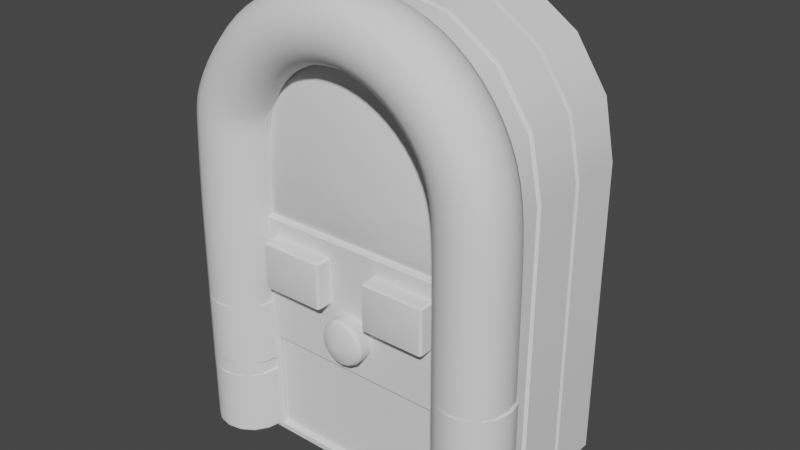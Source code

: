 # Source: jukebox.blend  (saved by Blender 2.82.7; exported with 4.5.12 LTS)
import bpy
from mathutils import Matrix  # noqa: F401  (used for matrix-valued properties, if any)

bpy.ops.wm.read_factory_settings(use_empty=True)
scene = bpy.context.scene
scene.name = 'Scene'

# ---- collections
col_collection = bpy.data.collections.new('Collection'); scene.collection.children.link(col_collection)

# ---- node groups
ng_auto_smooth = bpy.data.node_groups.new('Auto Smooth', 'GeometryNodeTree')
_s = ng_auto_smooth.interface.new_socket(name='Geometry', in_out='OUTPUT', socket_type='NodeSocketGeometry')
_s = ng_auto_smooth.interface.new_socket(name='Geometry', in_out='INPUT', socket_type='NodeSocketGeometry')
_s = ng_auto_smooth.interface.new_socket(name='Angle', in_out='INPUT', socket_type='NodeSocketFloat')
_s.subtype = 'ANGLE'
_s.min_value = 0.0
_s.max_value = 3.142
ng_auto_smooth.is_modifier = True
_N = ng_auto_smooth.nodes; _L = ng_auto_smooth.links
n0 = _N.new('NodeGroupOutput'); n0.name = 'Group Output'; n0.location = (480, -100)
n1 = _N.new('NodeGroupInput'); n1.name = 'Group Input'; n1.location = (-420, -300)
n2 = _N.new('NodeGroupInput'); n2.name = 'Group Input.001'; n2.location = (-60, -100)
n3 = _N.new('GeometryNodeSetShadeSmooth'); n3.name = 'Set Shade Smooth'; n3.location = (120, -100)
n3.domain = 'EDGE'
n4 = _N.new('GeometryNodeSetShadeSmooth'); n4.name = 'Set Shade Smooth.001'; n4.location = (300, -100)
n5 = _N.new('GeometryNodeInputMeshEdgeAngle'); n5.name = 'Edge Angle'; n5.location = (-420, -220)
n6 = _N.new('GeometryNodeInputEdgeSmooth'); n6.name = 'Is Edge Smooth'; n6.location = (-60, -160)
n7 = _N.new('GeometryNodeInputShadeSmooth'); n7.name = 'Is Face Smooth'; n7.location = (-240, -340)
n8 = _N.new('FunctionNodeBooleanMath'); n8.name = 'Boolean Math'; n8.location = (-60, -220)
n9 = _N.new('FunctionNodeCompare'); n9.name = 'Compare'; n9.location = (-240, -180)
n9.operation = 'LESS_EQUAL'
_L.new(n5.outputs[0], n9.inputs[0])
_L.new(n4.outputs[0], n0.inputs[0])
_L.new(n1.outputs[1], n9.inputs[1])
_L.new(n9.outputs[0], n8.inputs[0])
_L.new(n7.outputs[0], n8.inputs[1])
_L.new(n2.outputs[0], n3.inputs[0])
_L.new(n6.outputs[0], n3.inputs[1])
_L.new(n3.outputs[0], n4.inputs[0])
_L.new(n8.outputs[0], n3.inputs[2])
n0.is_active_output = True

# ---- world
world_world = bpy.data.worlds.new('World'); scene.world = world_world
world_world.use_nodes = True; world_world.node_tree.nodes.clear()
_N = world_world.node_tree.nodes; _L = world_world.node_tree.links
n0 = _N.new('ShaderNodeOutputWorld'); n0.name = 'World Output'; n0.location = (300, 300)
n1 = _N.new('ShaderNodeBackground'); n1.name = 'Background'; n1.location = (10, 300)
n1.inputs[0].default_value = (0.05088, 0.05088, 0.05088, 1.0)
_L.new(n1.outputs[0], n0.inputs[0])
n0.is_active_output = True
world_world.color = (0.05088, 0.05088, 0.05088)
world_world.use_sun_shadow = False
world_world.sun_shadow_jitter_overblur = 0.0

# ---- meshes
me_cylinder = bpy.data.meshes.new('Cylinder')
me_cylinder.from_pydata([(-1.0, 0.12, 2.0), (1.0, -1.0, 2.0), (1.0, 0.12, 2.0), (0.9239, 0.12, 2.383), (0.7071, 0.12, 2.707), (0.3827, 0.12, 2.924), (5.96e-08, 0.12, 3.0), (-0.3827, 0.12, 2.924), (-0.7071, 0.12, 2.707), (-0.9239, 0.12, 2.383), (-1.0, 0.12, 2.384e-07), (1.0, 0.12, -2.384e-07), (0.9239, -1.0, 2.383), (0.7071, -1.0, 2.707), (0.3827, -1.0, 2.924), (4.172e-07, -1.0, 3.0), (-0.3827, -1.0, 2.924), (-0.7071, -1.0, 2.707), (-0.9239, -1.0, 2.383), (-1.0, -1.0, 2.0), (1.0, -1.0, 1.507), (-1.0, -1.0, 1.507), (0.6769, -0.9519, 1.968), (-0.6769, -0.9519, 1.968), (0.5244, -0.9988, 2.217), (0.4013, -0.9988, 2.401), (0.2172, -0.9988, 2.524), (4.034e-07, -0.9988, 2.568), (-0.2172, -0.9988, 2.524), (-0.4013, -0.9988, 2.401), (-0.5244, -0.9988, 2.217), (0.5759, -0.9988, 1.657), (-0.5759, -0.9988, 1.657), (0.5759, -0.9988, 1.958), (0.6195, -0.9519, 2.257), (0.4742, -0.9519, 2.474), (0.2566, -0.9519, 2.62), (4.081e-07, -0.9519, 2.671), (-0.2566, -0.9519, 2.62), (-0.4742, -0.9519, 2.474), (-0.6195, -0.9519, 2.257), (-0.5759, -0.9988, 1.958), (0.6769, -0.9519, 1.556), (-0.6769, -0.9519, 1.556), (-0.6836, -1.0, 1.969), (-0.6769, -0.9933, 1.968), (0.6258, -1.0, 2.259), (0.6195, -0.9933, 2.257), (0.479, -1.0, 2.479), (0.4742, -0.9933, 2.474), (0.2592, -1.0, 2.626), (0.2566, -0.9933, 2.62), (4.172e-07, -1.0, 2.677), (4.16e-07, -0.9933, 2.671), (-0.2592, -1.0, 2.626), (-0.2566, -0.9933, 2.62), (-0.479, -1.0, 2.479), (-0.4742, -0.9933, 2.474), (-0.6258, -1.0, 2.259), (-0.6195, -0.9933, 2.257), (0.6769, -0.9933, 1.556), (0.6836, -1.0, 1.55), (-0.6836, -1.0, 1.55), (-0.6769, -0.9933, 1.556), (0.6769, -0.9933, 1.968), (0.6836, -1.0, 1.969), (1.0, -1.0, -1.192e-07), (-1.0, -1.0, 2.384e-07), (-1.0, -1.0, 0.7536), (1.0, -1.0, 0.7536), (0.6267, -0.9639, 0.04659), (-0.6267, -0.9639, 0.04659), (-0.6267, -0.9639, 0.707), (0.6267, -0.9639, 0.707), (-0.6267, -0.9894, 0.0466), (-0.6373, -1.0, 0.03603), (0.6373, -1.0, 0.03603), (0.6267, -0.9894, 0.04659), (-0.6267, -0.9894, 0.707), (-0.6373, -1.0, 0.7176), (0.6373, -1.0, 0.7176), (0.6267, -0.9894, 0.707), (-0.9592, -0.6267, 1.965), (-0.914, -0.2533, 1.934), (0.914, -0.2533, 1.934), (0.9592, -0.6267, 1.965), (0.8445, -0.2533, 2.304), (0.8862, -0.6267, 2.341), (0.6463, -0.2533, 2.618), (0.6783, -0.6267, 2.659), (0.3498, -0.2533, 2.827), (0.3671, -0.6267, 2.872), (1.788e-07, -0.2533, 2.901), (2.98e-07, -0.6267, 2.947), (-0.3498, -0.2533, 2.827), (-0.3671, -0.6267, 2.872), (-0.6463, -0.2533, 2.618), (-0.6783, -0.6267, 2.659), (-0.8445, -0.2533, 2.304), (-0.8862, -0.6267, 2.341), (-0.9592, -0.6267, 2.384e-07), (-0.914, -0.2533, 2.227e-07), (0.914, -0.2533, -2.384e-07), (0.9592, -0.6267, -2.384e-07), (-1.0, -0.607, 2.0), (1.0, -0.607, 2.0), (0.9239, -0.607, 2.383), (0.7071, -0.607, 2.707), (0.3827, -0.607, 2.924), (2.98e-07, -0.607, 3.0), (-0.3827, -0.607, 2.924), (-0.7071, -0.607, 2.707), (-0.9239, -0.607, 2.383), (-1.0, -0.607, 2.384e-07), (1.0, -0.607, -1.61e-07), (1.0, -0.6471, 2.0), (0.9239, -0.6471, 2.383), (0.7071, -0.6471, 2.707), (0.3827, -0.6471, 2.924), (2.98e-07, -0.6471, 3.0), (-0.3827, -0.6471, 2.924), (-0.7071, -0.6471, 2.707), (-0.9239, -0.6471, 2.383), (-1.0, -0.6471, 2.0), (-1.0, -0.2336, 2.0), (-1.0, -0.2336, 2.384e-07), (1.0, -0.2336, 2.0), (0.9239, -0.2336, 2.383), (0.7071, -0.2336, 2.707), (0.3827, -0.2336, 2.924), (1.788e-07, -0.2336, 3.0), (-0.3827, -0.2336, 2.924), (-0.7071, -0.2336, 2.707), (-0.9239, -0.2336, 2.383), (1.0, -0.2336, -2.008e-07), (-1.0, -0.2698, 2.0), (-1.0, -0.2698, 2.384e-07), (1.0, -0.2698, 2.0), (0.9239, -0.2698, 2.383), (0.7071, -0.2698, 2.707), (0.3827, -0.2698, 2.924), (1.788e-07, -0.2698, 3.0), (-0.3827, -0.2698, 2.924), (-0.7071, -0.2698, 2.707), (-0.9239, -0.2698, 2.383), (1.0, -0.2698, -1.969e-07), (1.0, -0.6544, -1.56e-07), (-1.0, -0.6544, 2.384e-07)], [], [(2, 0, 9, 8, 7, 6, 5, 4, 3), (53, 55, 38, 37), (126, 2, 3, 127), (127, 3, 4, 128), (128, 4, 5, 129), (129, 5, 6, 130), (130, 6, 7, 131), (131, 7, 8, 132), (132, 8, 9, 133), (133, 9, 0, 124), (125, 10, 11, 134), (125, 124, 0, 10), (146, 115, 1, 20, 69, 66), (0, 2, 11, 10), (77, 81, 73, 70), (47, 49, 35, 34), (49, 51, 36, 35), (52, 50, 14, 15), (51, 53, 37, 36), (55, 57, 39, 38), (57, 59, 40, 39), (60, 64, 22, 42), (45, 63, 43, 23), (63, 60, 42, 43), (64, 47, 34, 22), (65, 61, 20, 1), (33, 41, 32, 31), (41, 33, 24, 25, 26, 27, 28, 29, 30), (46, 65, 1, 12), (44, 58, 18, 19), (54, 52, 15, 16), (48, 46, 12, 13), (61, 62, 21, 20), (56, 54, 16, 17), (50, 48, 13, 14), (62, 44, 19, 21), (58, 56, 17, 18), (24, 33, 22, 34), (25, 24, 34, 35), (26, 25, 35, 36), (27, 26, 36, 37), (28, 27, 37, 38), (29, 28, 38, 39), (30, 29, 39, 40), (41, 30, 40, 23), (33, 31, 42, 22), (32, 41, 23, 43), (31, 32, 43, 42), (65, 46, 47, 64), (46, 48, 49, 47), (48, 50, 51, 49), (50, 52, 53, 51), (52, 54, 55, 53), (54, 56, 57, 55), (56, 58, 59, 57), (58, 44, 45, 59), (61, 65, 64, 60), (44, 62, 63, 45), (62, 61, 60, 63), (59, 45, 23, 40), (20, 21, 68, 69), (78, 74, 71, 72), (76, 75, 67, 66), (81, 78, 72, 73), (73, 72, 71, 70), (80, 76, 66, 69), (75, 79, 68, 67), (79, 80, 69, 68), (77, 74, 75, 76), (79, 75, 74, 78), (76, 80, 81, 77), (78, 81, 80, 79), (74, 77, 70, 71), (122, 99, 82, 123), (144, 98, 83, 135), (121, 97, 99, 122), (143, 96, 98, 144), (120, 95, 97, 121), (142, 94, 96, 143), (119, 93, 95, 120), (141, 92, 94, 142), (118, 91, 93, 119), (140, 90, 92, 141), (117, 89, 91, 118), (139, 88, 90, 140), (116, 87, 89, 117), (138, 86, 88, 139), (115, 85, 87, 116), (137, 84, 86, 138), (147, 100, 103, 146), (136, 101, 102, 145), (105, 85, 103, 114), (126, 84, 102, 134), (135, 83, 101, 136), (123, 82, 100, 147), (82, 104, 113, 100), (137, 105, 114, 145), (100, 113, 114, 103), (85, 105, 106, 87), (87, 106, 107, 89), (89, 107, 108, 91), (91, 108, 109, 93), (93, 109, 110, 95), (95, 110, 111, 97), (97, 111, 112, 99), (99, 112, 104, 82), (1, 115, 116, 12), (12, 116, 117, 13), (13, 117, 118, 14), (14, 118, 119, 15), (15, 119, 120, 16), (16, 120, 121, 17), (17, 121, 122, 18), (18, 122, 123, 19), (2, 126, 134, 11), (101, 83, 124, 125), (101, 125, 134, 102), (98, 133, 124, 83), (96, 132, 133, 98), (94, 131, 132, 96), (92, 130, 131, 94), (90, 129, 130, 92), (88, 128, 129, 90), (86, 127, 128, 88), (84, 126, 127, 86), (84, 137, 145, 102), (104, 135, 136, 113), (113, 136, 145, 114), (105, 137, 138, 106), (106, 138, 139, 107), (107, 139, 140, 108), (108, 140, 141, 109), (109, 141, 142, 110), (110, 142, 143, 111), (111, 143, 144, 112), (112, 144, 135, 104), (67, 147, 146, 66), (19, 123, 147, 67, 68, 21), (103, 85, 115, 146)])
me_cylinder.polygons.foreach_set('use_smooth', [True] * 139)
_uv = me_cylinder.uv_layers.new(name='UVMap')
_uv.uv.foreach_set('vector', [0.5, 1.0, 0.0, 1.0, 0.0625, 1.0, 0.125, 1.0, 0.1875, 1.0, 0.25, 1.0, 0.3125, 1.0, 0.375, 1.0, 0.4375, 1.0, 0.25, 0.5, 0.2013, 0.5, 0.2013, 0.5, 0.25, 0.5, 0.5, 0.8422, 0.5, 1.0, 0.4375, 1.0, 0.4375, 0.8422, 0.4375, 0.8422, 0.4375, 1.0, 0.375, 1.0, 0.375, 0.8422, 0.375, 0.8422, 0.375, 1.0, 0.3125, 1.0, 0.3125, 0.8422, 0.3125, 0.8422, 0.3125, 1.0, 0.25, 1.0, 0.25, 0.8422, 0.25, 0.8422, 0.25, 1.0, 0.1875, 1.0, 0.1875, 0.8422, 0.1875, 0.8422, 0.1875, 1.0, 0.125, 1.0, 0.125, 0.8422, 0.125, 0.8422, 0.125, 1.0, 0.0625, 1.0, 0.0625, 0.8422, 0.0625, 0.8422, 0.0625, 1.0, 0.0, 1.0, 0.0, 0.8422, 0.0, 0.8422, 0.0, 1.0, 0.5, 1.0, 0.5, 0.8422, 0.0, 0.8422, 0.0, 0.8422, 0.0, 1.0, 0.0, 1.0, 0.5, 0.6543, 0.5, 0.6576, 0.5, 0.5, 0.5, 0.5, 0.5, 0.5, 0.5, 0.5, 0.0, 1.0, 0.5, 1.0, 0.5, 1.0, 0.0, 1.0, 0.4742, 0.5, 0.4742, 0.5, 0.4742, 0.5, 0.4742, 0.5, 0.3894, 0.5, 0.3462, 0.5, 0.3462, 0.5, 0.3894, 0.5, 0.3462, 0.5, 0.2987, 0.5, 0.2987, 0.5, 0.3462, 0.5, 0.25, 0.5, 0.299, 0.5, 0.3125, 0.5, 0.25, 0.5, 0.2987, 0.5, 0.25, 0.5, 0.25, 0.5, 0.2987, 0.5, 0.2013, 0.5, 0.1538, 0.5, 0.1538, 0.5, 0.2013, 0.5, 0.1538, 0.5, 0.1106, 0.5, 0.1106, 0.5, 0.1538, 0.5, 0.4192, 0.5, 0.4192, 0.5, 0.4192, 0.5, 0.4192, 0.5, 0.08078, 0.5, 0.08078, 0.5, 0.08078, 0.5, 0.08078, 0.5, 0.08078, 0.5, 0.4192, 0.5, 0.4192, 0.5, 0.08078, 0.5, 0.4192, 0.5, 0.3894, 0.5, 0.3894, 0.5, 0.4192, 0.5, 0.4209, 0.5, 0.4209, 0.5, 0.5, 0.5, 0.5, 0.5, 0.394, 0.5, 0.106, 0.5, 0.106, 0.5, 0.394, 0.5, 0.106, 0.5, 0.394, 0.5, 0.3702, 0.5, 0.3345, 0.5, 0.2932, 0.5, 0.25, 0.5, 0.2068, 0.5, 0.1655, 0.5, 0.1298, 0.5, 0.3904, 0.5, 0.4209, 0.5, 0.5, 0.5, 0.4375, 0.5, 0.0791, 0.5, 0.1096, 0.5, 0.0625, 0.5, 0.0, 0.5, 0.201, 0.5, 0.25, 0.5, 0.25, 0.5, 0.1875, 0.5, 0.3468, 0.5, 0.3904, 0.5, 0.4375, 0.5, 0.375, 0.5, 0.4209, 0.5, 0.0791, 0.5, 0.0, 0.5, 0.5, 0.5, 0.1532, 0.5, 0.201, 0.5, 0.1875, 0.5, 0.125, 0.5, 0.299, 0.5, 0.3468, 0.5, 0.375, 0.5, 0.3125, 0.5, 0.0791, 0.5, 0.0791, 0.5, 0.0, 0.5, 0.0, 0.5, 0.1096, 0.5, 0.1532, 0.5, 0.125, 0.5, 0.0625, 0.5, 0.3702, 0.5, 0.394, 0.5, 0.4192, 0.5, 0.3894, 0.5, 0.3345, 0.5, 0.3702, 0.5, 0.3894, 0.5, 0.3462, 0.5, 0.2932, 0.5, 0.3345, 0.5, 0.3462, 0.5, 0.2987, 0.5, 0.25, 0.5, 0.2932, 0.5, 0.2987, 0.5, 0.25, 0.5, 0.2068, 0.5, 0.25, 0.5, 0.25, 0.5, 0.2013, 0.5, 0.1655, 0.5, 0.2068, 0.5, 0.2013, 0.5, 0.1538, 0.5, 0.1298, 0.5, 0.1655, 0.5, 0.1538, 0.5, 0.1106, 0.5, 0.106, 0.5, 0.1298, 0.5, 0.1106, 0.5, 0.08078, 0.5, 0.394, 0.5, 0.394, 0.5, 0.4192, 0.5, 0.4192, 0.5, 0.106, 0.5, 0.106, 0.5, 0.08078, 0.5, 0.08078, 0.5, 0.394, 0.5, 0.106, 0.5, 0.08078, 0.5, 0.4192, 0.5, 0.4209, 0.5, 0.3904, 0.5, 0.3894, 0.5, 0.4192, 0.5, 0.3904, 0.5, 0.3468, 0.5, 0.3462, 0.5, 0.3894, 0.5, 0.3468, 0.5, 0.299, 0.5, 0.2987, 0.5, 0.3462, 0.5, 0.299, 0.5, 0.25, 0.5, 0.25, 0.5, 0.2987, 0.5, 0.25, 0.5, 0.201, 0.5, 0.2013, 0.5, 0.25, 0.5, 0.201, 0.5, 0.1532, 0.5, 0.1538, 0.5, 0.2013, 0.5, 0.1532, 0.5, 0.1096, 0.5, 0.1106, 0.5, 0.1538, 0.5, 0.1096, 0.5, 0.0791, 0.5, 0.08078, 0.5, 0.1106, 0.5, 0.4209, 0.5, 0.4209, 0.5, 0.4192, 0.5, 0.4192, 0.5, 0.0791, 0.5, 0.0791, 0.5, 0.08078, 0.5, 0.08078, 0.5, 0.0791, 0.5, 0.4209, 0.5, 0.4192, 0.5, 0.08078, 0.5, 0.1106, 0.5, 0.08078, 0.5, 0.08078, 0.5, 0.1106, 0.5, 0.5, 0.5, 0.0, 0.5, 0.0, 0.5, 0.5, 0.5, 0.02575, 0.5, 0.02575, 0.5, 0.02575, 0.5, 0.02575, 0.5, 0.4614, 0.5, 0.03859, 0.5, 0.0, 0.5, 0.5, 0.5, 0.4742, 0.5, 0.02575, 0.5, 0.02575, 0.5, 0.4742, 0.5, 0.4742, 0.5, 0.02575, 0.5, 0.02575, 0.5, 0.4742, 0.5, 0.475, 0.5, 0.475, 0.5, 0.5, 0.5, 0.5, 0.5, 0.02502, 0.5, 0.02502, 0.5, 0.0, 0.5, 0.0, 0.5, 0.03859, 0.5, 0.4614, 0.5, 0.5, 0.5, 0.0, 0.5, 0.4742, 0.5, 0.02575, 0.5, 0.03859, 0.5, 0.4614, 0.5, 0.02502, 0.5, 0.02502, 0.5, 0.02575, 0.5, 0.02575, 0.5, 0.475, 0.5, 0.475, 0.5, 0.4742, 0.5, 0.4742, 0.5, 0.02575, 0.5, 0.4742, 0.5, 0.4614, 0.5, 0.03859, 0.5, 0.02575, 0.5, 0.4742, 0.5, 0.4742, 0.5, 0.02575, 0.5, 0.0625, 0.6576, 0.0625, 0.6667, 0.0, 0.6667, 0.0, 0.6576, 0.0625, 0.826, 0.0625, 0.8333, 0.0, 0.8333, 0.0, 0.826, 0.125, 0.6576, 0.125, 0.6667, 0.0625, 0.6667, 0.0625, 0.6576, 0.125, 0.826, 0.125, 0.8333, 0.0625, 0.8333, 0.0625, 0.826, 0.1875, 0.6576, 0.1875, 0.6667, 0.125, 0.6667, 0.125, 0.6576, 0.1875, 0.826, 0.1875, 0.8333, 0.125, 0.8333, 0.125, 0.826, 0.25, 0.6576, 0.25, 0.6667, 0.1875, 0.6667, 0.1875, 0.6576, 0.25, 0.826, 0.25, 0.8333, 0.1875, 0.8333, 0.1875, 0.826, 0.3125, 0.6576, 0.3125, 0.6667, 0.25, 0.6667, 0.25, 0.6576, 0.3125, 0.826, 0.3125, 0.8333, 0.25, 0.8333, 0.25, 0.826, 0.375, 0.6576, 0.375, 0.6667, 0.3125, 0.6667, 0.3125, 0.6576, 0.375, 0.826, 0.375, 0.8333, 0.3125, 0.8333, 0.3125, 0.826, 0.4375, 0.6576, 0.4375, 0.6667, 0.375, 0.6667, 0.375, 0.6576, 0.4375, 0.826, 0.4375, 0.8333, 0.375, 0.8333, 0.375, 0.826, 0.5, 0.6576, 0.5, 0.6667, 0.4375, 0.6667, 0.4375, 0.6576, 0.5, 0.826, 0.5, 0.8333, 0.4375, 0.8333, 0.4375, 0.826, 0.0, 0.6543, 0.0, 0.6667, 0.5, 0.6667, 0.5, 0.6543, 0.0, 0.826, 0.0, 0.8333, 0.5, 0.8333, 0.5, 0.826, 0.5, 0.6754, 0.5, 0.6667, 0.5, 0.6667, 0.5, 0.6754, 0.5, 0.8422, 0.5, 0.8333, 0.5, 0.8333, 0.5, 0.8422, 0.0, 0.826, 0.0, 0.8333, 0.0, 0.8333, 0.0, 0.826, 0.0, 0.6576, 0.0, 0.6667, 0.0, 0.6667, 0.0, 0.6543, 0.0, 0.6667, 0.0, 0.6754, 0.0, 0.6754, 0.0, 0.6667, 0.5, 0.826, 0.5, 0.6754, 0.5, 0.6754, 0.5, 0.826, 0.0, 0.6667, 0.0, 0.6754, 0.5, 0.6754, 0.5, 0.6667, 0.5, 0.6667, 0.5, 0.6754, 0.4375, 0.6754, 0.4375, 0.6667, 0.4375, 0.6667, 0.4375, 0.6754, 0.375, 0.6754, 0.375, 0.6667, 0.375, 0.6667, 0.375, 0.6754, 0.3125, 0.6754, 0.3125, 0.6667, 0.3125, 0.6667, 0.3125, 0.6754, 0.25, 0.6754, 0.25, 0.6667, 0.25, 0.6667, 0.25, 0.6754, 0.1875, 0.6754, 0.1875, 0.6667, 0.1875, 0.6667, 0.1875, 0.6754, 0.125, 0.6754, 0.125, 0.6667, 0.125, 0.6667, 0.125, 0.6754, 0.0625, 0.6754, 0.0625, 0.6667, 0.0625, 0.6667, 0.0625, 0.6754, 0.0, 0.6754, 0.0, 0.6667, 0.5, 0.5, 0.5, 0.6576, 0.4375, 0.6576, 0.4375, 0.5, 0.4375, 0.5, 0.4375, 0.6576, 0.375, 0.6576, 0.375, 0.5, 0.375, 0.5, 0.375, 0.6576, 0.3125, 0.6576, 0.3125, 0.5, 0.3125, 0.5, 0.3125, 0.6576, 0.25, 0.6576, 0.25, 0.5, 0.25, 0.5, 0.25, 0.6576, 0.1875, 0.6576, 0.1875, 0.5, 0.1875, 0.5, 0.1875, 0.6576, 0.125, 0.6576, 0.125, 0.5, 0.125, 0.5, 0.125, 0.6576, 0.0625, 0.6576, 0.0625, 0.5, 0.0625, 0.5, 0.0625, 0.6576, 0.0, 0.6576, 0.0, 0.5, 0.5, 1.0, 0.5, 0.8422, 0.5, 0.8422, 0.5, 1.0, 0.0, 0.8333, 0.0, 0.8333, 0.0, 0.8422, 0.0, 0.8422, 0.0, 0.8333, 0.0, 0.8422, 0.5, 0.8422, 0.5, 0.8333, 0.0625, 0.8333, 0.0625, 0.8422, 0.0, 0.8422, 0.0, 0.8333, 0.125, 0.8333, 0.125, 0.8422, 0.0625, 0.8422, 0.0625, 0.8333, 0.1875, 0.8333, 0.1875, 0.8422, 0.125, 0.8422, 0.125, 0.8333, 0.25, 0.8333, 0.25, 0.8422, 0.1875, 0.8422, 0.1875, 0.8333, 0.3125, 0.8333, 0.3125, 0.8422, 0.25, 0.8422, 0.25, 0.8333, 0.375, 0.8333, 0.375, 0.8422, 0.3125, 0.8422, 0.3125, 0.8333, 0.4375, 0.8333, 0.4375, 0.8422, 0.375, 0.8422, 0.375, 0.8333, 0.5, 0.8333, 0.5, 0.8422, 0.4375, 0.8422, 0.4375, 0.8333, 0.5, 0.8333, 0.5, 0.826, 0.5, 0.826, 0.5, 0.8333, 0.0, 0.6754, 0.0, 0.826, 0.0, 0.826, 0.0, 0.6754, 0.0, 0.6754, 0.0, 0.826, 0.5, 0.826, 0.5, 0.6754, 0.5, 0.6754, 0.5, 0.826, 0.4375, 0.826, 0.4375, 0.6754, 0.4375, 0.6754, 0.4375, 0.826, 0.375, 0.826, 0.375, 0.6754, 0.375, 0.6754, 0.375, 0.826, 0.3125, 0.826, 0.3125, 0.6754, 0.3125, 0.6754, 0.3125, 0.826, 0.25, 0.826, 0.25, 0.6754, 0.25, 0.6754, 0.25, 0.826, 0.1875, 0.826, 0.1875, 0.6754, 0.1875, 0.6754, 0.1875, 0.826, 0.125, 0.826, 0.125, 0.6754, 0.125, 0.6754, 0.125, 0.826, 0.0625, 0.826, 0.0625, 0.6754, 0.0625, 0.6754, 0.0625, 0.826, 0.0, 0.826, 0.0, 0.6754, 0.0, 0.5, 0.0, 0.6543, 0.5, 0.6543, 0.5, 0.5, 0.0, 0.5, 0.0, 0.6576, 0.0, 0.6543, 0.0, 0.5, 0.0, 0.5, 0.0, 0.5, 0.5, 0.6667, 0.5, 0.6667, 0.5, 0.6576, 0.5, 0.6543])
me_cylinder.use_remesh_fix_poles = True
me_cylinder.use_remesh_preserve_attributes = False
me_cylinder.use_mirror_vertex_groups = False
me_cylinder.update()
me_cylinder_001 = bpy.data.meshes.new('Cylinder.001')
me_cylinder_001.from_pydata([(-0.8913, -1.007, 1.895), (0.8913, -1.007, 1.895), (0.8607, -1.007, 2.278), (0.6624, -1.007, 2.603), (0.3596, -1.007, 2.82), (4.172e-07, -1.007, 2.896), (-0.3596, -1.007, 2.82), (-0.6624, -1.007, 2.603), (-0.8607, -1.007, 2.278), (-0.9043, -1.007, 2.384e-07), (0.9043, -1.007, -1.192e-07)], [(1, 2), (2, 3), (3, 4), (4, 5), (5, 6), (6, 7), (7, 8), (8, 0), (0, 9), (10, 1)], [])
_uv = me_cylinder_001.uv_layers.new(name='UVMap')
_uv.uv.foreach_set('vector', [])
me_cylinder_001.use_remesh_fix_poles = True
me_cylinder_001.use_remesh_preserve_attributes = False
me_cylinder_001.use_mirror_vertex_groups = False
me_cylinder_001.update()
me_cylinder_002 = bpy.data.meshes.new('Cylinder.002')
me_cylinder_002.from_pydata([(0.9, 0.208, 0.5), (0.9796, 0.1922, 0.5), (1.047, 0.1471, 0.5), (1.092, 0.0796, 0.5), (1.108, -1.587e-08, 0.5), (1.092, -0.0796, 0.5), (1.047, -0.1471, 0.5), (0.9796, -0.1922, 0.5), (0.9, -0.208, 0.5), (0.8204, -0.1922, 0.5), (0.7529, -0.1471, 0.5), (0.7078, -0.0796, 0.5), (0.692, -4.297e-09, 0.5), (0.7078, 0.0796, 0.5), (0.7529, 0.1471, 0.5), (0.8204, 0.1922, 0.5), (0.9, 0.24, 0.5479), (0.9918, 0.2217, 0.5479), (1.07, 0.1697, 0.5479), (1.122, 0.09184, 0.5479), (1.14, -2.748e-08, 0.5479), (1.122, -0.09184, 0.5479), (1.07, -0.1697, 0.5479), (0.9918, -0.2217, 0.5479), (0.9, -0.24, 0.5479), (0.8082, -0.2217, 0.5479), (0.7303, -0.1697, 0.5479), (0.6783, -0.09184, 0.5479), (0.66, -1.413e-08, 0.5479), (0.6783, 0.09184, 0.5479), (0.7303, 0.1697, 0.5479), (0.8082, 0.2217, 0.5479), (0.9918, 0.2217, 0.4555), (1.07, 0.1697, 0.4555), (1.122, 0.09184, 0.4555), (1.14, -2.748e-08, 0.4555), (1.122, -0.09184, 0.4555), (1.07, -0.1697, 0.4555), (0.9918, -0.2217, 0.4555), (0.9, -0.24, 0.4555), (0.8082, -0.2217, 0.4555), (0.7303, -0.1697, 0.4555), (0.6783, -0.09184, 0.4555), (0.66, -1.413e-08, 0.4555), (0.6783, 0.09184, 0.4555), (0.7303, 0.1697, 0.4555), (0.8082, 0.2217, 0.4555), (0.9, 0.24, 0.4555), (0.9, 0.2016, 1.0), (0.9, 0.24, 0.9623), (0.9772, 0.1863, 1.0), (0.9918, 0.2217, 0.9623), (1.043, 0.1426, 1.0), (1.07, 0.1697, 0.9623), (1.086, 0.07715, 1.0), (1.122, 0.09184, 0.9623), (1.102, -2.561e-08, 1.0), (1.14, -2.748e-08, 0.9623), (1.086, -0.07715, 1.0), (1.122, -0.09184, 0.9623), (1.043, -0.1426, 1.0), (1.07, -0.1697, 0.9623), (0.9772, -0.1863, 1.0), (0.9918, -0.2217, 0.9623), (0.9, -0.2016, 1.0), (0.9, -0.24, 0.9623), (0.8228, -0.1863, 1.0), (0.8082, -0.2217, 0.9623), (0.7574, -0.1426, 1.0), (0.7303, -0.1697, 0.9623), (0.7137, -0.07715, 1.0), (0.6783, -0.09184, 0.9623), (0.6984, -1.304e-08, 1.0), (0.66, -1.413e-08, 0.9623), (0.7137, 0.07715, 1.0), (0.6783, 0.09184, 0.9623), (0.7574, 0.1426, 1.0), (0.7303, 0.1697, 0.9623), (0.8228, 0.1863, 1.0), (0.8082, 0.2217, 0.9623), (0.9, 0.2096, 0.0), (0.9, 0.24, 0.02977), (0.9802, 0.1937, 0.0), (0.9918, 0.2217, 0.02977), (1.048, 0.1482, 0.0), (1.07, 0.1697, 0.02977), (1.094, 0.08023, 0.0), (1.122, 0.09184, 0.02977), (1.11, -2.701e-08, 0.0), (1.14, -2.748e-08, 0.02977), (1.094, -0.08023, 0.0), (1.122, -0.09184, 0.02977), (1.048, -0.1482, 0.0), (1.07, -0.1697, 0.02977), (0.9802, -0.1937, 0.0), (0.9918, -0.2217, 0.02977), (0.9, -0.2096, 0.0), (0.9, -0.24, 0.02977), (0.8198, -0.1937, 0.0), (0.8082, -0.2217, 0.02977), (0.7518, -0.1482, 0.0), (0.7303, -0.1697, 0.02977), (0.7063, -0.08023, 0.0), (0.6783, -0.09184, 0.02977), (0.6904, -1.164e-08, 0.0), (0.66, -1.413e-08, 0.02977), (0.7063, 0.08023, 0.0), (0.6783, 0.09184, 0.02977), (0.7518, 0.1482, 0.0), (0.7303, 0.1697, 0.02977), (0.8198, 0.1937, 0.0), (0.8082, 0.2217, 0.02977)], [], [(31, 79, 49, 16), (18, 53, 55, 19), (19, 55, 57, 20), (20, 57, 59, 21), (21, 59, 61, 22), (22, 61, 63, 23), (23, 63, 65, 24), (24, 65, 67, 25), (25, 67, 69, 26), (26, 69, 71, 27), (27, 71, 73, 28), (28, 73, 75, 29), (29, 75, 77, 30), (30, 77, 79, 31), (16, 49, 51, 17), (17, 51, 53, 18), (111, 46, 47, 81), (46, 15, 0, 47), (45, 14, 15, 46), (44, 13, 14, 45), (43, 12, 13, 44), (42, 11, 12, 43), (41, 10, 11, 42), (40, 9, 10, 41), (39, 8, 9, 40), (38, 7, 8, 39), (37, 6, 7, 38), (36, 5, 6, 37), (35, 4, 5, 36), (34, 3, 4, 35), (33, 2, 3, 34), (32, 1, 2, 33), (47, 0, 1, 32), (15, 31, 16, 0), (14, 30, 31, 15), (13, 29, 30, 14), (12, 28, 29, 13), (11, 27, 28, 12), (10, 26, 27, 11), (9, 25, 26, 10), (8, 24, 25, 9), (7, 23, 24, 8), (6, 22, 23, 7), (5, 21, 22, 6), (4, 20, 21, 5), (3, 19, 20, 4), (2, 18, 19, 3), (1, 17, 18, 2), (0, 16, 17, 1), (80, 82, 84, 86, 88, 90, 92, 94, 96, 98, 100, 102, 104, 106, 108, 110), (85, 33, 34, 87), (87, 34, 35, 89), (89, 35, 36, 91), (91, 36, 37, 93), (93, 37, 38, 95), (95, 38, 39, 97), (97, 39, 40, 99), (99, 40, 41, 101), (101, 41, 42, 103), (103, 42, 43, 105), (105, 43, 44, 107), (107, 44, 45, 109), (109, 45, 46, 111), (83, 32, 33, 85), (51, 49, 48, 50), (53, 51, 50, 52), (55, 53, 52, 54), (57, 55, 54, 56), (59, 57, 56, 58), (61, 59, 58, 60), (63, 61, 60, 62), (65, 63, 62, 64), (67, 65, 64, 66), (69, 67, 66, 68), (71, 69, 68, 70), (73, 71, 70, 72), (75, 73, 72, 74), (77, 75, 74, 76), (79, 77, 76, 78), (49, 79, 78, 48), (50, 48, 78, 76, 74, 72, 70, 68, 66, 64, 62, 60, 58, 56, 54, 52), (81, 83, 82, 80), (83, 85, 84, 82), (85, 87, 86, 84), (87, 89, 88, 86), (89, 91, 90, 88), (91, 93, 92, 90), (93, 95, 94, 92), (95, 97, 96, 94), (97, 99, 98, 96), (99, 101, 100, 98), (101, 103, 102, 100), (103, 105, 104, 102), (105, 107, 106, 104), (107, 109, 108, 106), (109, 111, 110, 108), (111, 81, 80, 110), (81, 47, 32, 83)])
me_cylinder_002.polygons.foreach_set('use_smooth', [True] * 98)
_uv = me_cylinder_002.uv_layers.new(name='UVMap')
_uv.uv.foreach_set('vector', [0.0625, 0.774, 0.0625, 0.9812, 0.0, 0.9812, 0.0, 0.774, 0.875, 0.774, 0.875, 0.9812, 0.8125, 0.9812, 0.8125, 0.774, 0.8125, 0.774, 0.8125, 0.9812, 0.75, 0.9812, 0.75, 0.774, 0.75, 0.774, 0.75, 0.9812, 0.6875, 0.9812, 0.6875, 0.774, 0.6875, 0.774, 0.6875, 0.9812, 0.625, 0.9812, 0.625, 0.774, 0.625, 0.774, 0.625, 0.9812, 0.5625, 0.9812, 0.5625, 0.774, 0.5625, 0.774, 0.5625, 0.9812, 0.5, 0.9812, 0.5, 0.774, 0.5, 0.774, 0.5, 0.9812, 0.4375, 0.9812, 0.4375, 0.774, 0.4375, 0.774, 0.4375, 0.9812, 0.375, 0.9812, 0.375, 0.774, 0.375, 0.774, 0.375, 0.9812, 0.3125, 0.9812, 0.3125, 0.774, 0.3125, 0.774, 0.3125, 0.9812, 0.25, 0.9812, 0.25, 0.774, 0.25, 0.774, 0.25, 0.9812, 0.1875, 0.9812, 0.1875, 0.774, 0.1875, 0.774, 0.1875, 0.9812, 0.125, 0.9812, 0.125, 0.774, 0.125, 0.774, 0.125, 0.9812, 0.0625, 0.9812, 0.0625, 0.774, 1.0, 0.774, 1.0, 0.9812, 0.9375, 0.9812, 0.9375, 0.774, 0.9375, 0.774, 0.9375, 0.9812, 0.875, 0.9812, 0.875, 0.774, 0.0625, 0.5149, 0.0625, 0.7277, 0.0, 0.7277, 0.0, 0.5149, 0.0625, 0.7277, 0.0625, 0.75, 0.0, 0.75, 0.0, 0.7277, 0.125, 0.7277, 0.125, 0.75, 0.0625, 0.75, 0.0625, 0.7277, 0.1875, 0.7277, 0.1875, 0.75, 0.125, 0.75, 0.125, 0.7277, 0.25, 0.7277, 0.25, 0.75, 0.1875, 0.75, 0.1875, 0.7277, 0.3125, 0.7277, 0.3125, 0.75, 0.25, 0.75, 0.25, 0.7277, 0.375, 0.7277, 0.375, 0.75, 0.3125, 0.75, 0.3125, 0.7277, 0.4375, 0.7277, 0.4375, 0.75, 0.375, 0.75, 0.375, 0.7277, 0.5, 0.7277, 0.5, 0.75, 0.4375, 0.75, 0.4375, 0.7277, 0.5625, 0.7277, 0.5625, 0.75, 0.5, 0.75, 0.5, 0.7277, 0.625, 0.7277, 0.625, 0.75, 0.5625, 0.75, 0.5625, 0.7277, 0.6875, 0.7277, 0.6875, 0.75, 0.625, 0.75, 0.625, 0.7277, 0.75, 0.7277, 0.75, 0.75, 0.6875, 0.75, 0.6875, 0.7277, 0.8125, 0.7277, 0.8125, 0.75, 0.75, 0.75, 0.75, 0.7277, 0.875, 0.7277, 0.875, 0.75, 0.8125, 0.75, 0.8125, 0.7277, 0.9375, 0.7277, 0.9375, 0.75, 0.875, 0.75, 0.875, 0.7277, 1.0, 0.7277, 1.0, 0.75, 0.9375, 0.75, 0.9375, 0.7277, 0.0625, 0.75, 0.0625, 0.774, 0.0, 0.774, 0.0, 0.75, 0.125, 0.75, 0.125, 0.774, 0.0625, 0.774, 0.0625, 0.75, 0.1875, 0.75, 0.1875, 0.774, 0.125, 0.774, 0.125, 0.75, 0.25, 0.75, 0.25, 0.774, 0.1875, 0.774, 0.1875, 0.75, 0.3125, 0.75, 0.3125, 0.774, 0.25, 0.774, 0.25, 0.75, 0.375, 0.75, 0.375, 0.774, 0.3125, 0.774, 0.3125, 0.75, 0.4375, 0.75, 0.4375, 0.774, 0.375, 0.774, 0.375, 0.75, 0.5, 0.75, 0.5, 0.774, 0.4375, 0.774, 0.4375, 0.75, 0.5625, 0.75, 0.5625, 0.774, 0.5, 0.774, 0.5, 0.75, 0.625, 0.75, 0.625, 0.774, 0.5625, 0.774, 0.5625, 0.75, 0.6875, 0.75, 0.6875, 0.774, 0.625, 0.774, 0.625, 0.75, 0.75, 0.75, 0.75, 0.774, 0.6875, 0.774, 0.6875, 0.75, 0.8125, 0.75, 0.8125, 0.774, 0.75, 0.774, 0.75, 0.75, 0.875, 0.75, 0.875, 0.774, 0.8125, 0.774, 0.8125, 0.75, 0.9375, 0.75, 0.9375, 0.774, 0.875, 0.774, 0.875, 0.75, 1.0, 0.75, 1.0, 0.774, 0.9375, 0.774, 0.9375, 0.75, 0.75, 0.4596, 0.8302, 0.4437, 0.8982, 0.3982, 0.9437, 0.3302, 0.9596, 0.25, 0.9437, 0.1698, 0.8982, 0.1018, 0.8302, 0.05631, 0.75, 0.04035, 0.6698, 0.05631, 0.6018, 0.1018, 0.5563, 0.1698, 0.5404, 0.25, 0.5563, 0.3302, 0.6018, 0.3982, 0.6698, 0.4437, 0.875, 0.5149, 0.875, 0.7277, 0.8125, 0.7277, 0.8125, 0.5149, 0.8125, 0.5149, 0.8125, 0.7277, 0.75, 0.7277, 0.75, 0.5149, 0.75, 0.5149, 0.75, 0.7277, 0.6875, 0.7277, 0.6875, 0.5149, 0.6875, 0.5149, 0.6875, 0.7277, 0.625, 0.7277, 0.625, 0.5149, 0.625, 0.5149, 0.625, 0.7277, 0.5625, 0.7277, 0.5625, 0.5149, 0.5625, 0.5149, 0.5625, 0.7277, 0.5, 0.7277, 0.5, 0.5149, 0.5, 0.5149, 0.5, 0.7277, 0.4375, 0.7277, 0.4375, 0.5149, 0.4375, 0.5149, 0.4375, 0.7277, 0.375, 0.7277, 0.375, 0.5149, 0.375, 0.5149, 0.375, 0.7277, 0.3125, 0.7277, 0.3125, 0.5149, 0.3125, 0.5149, 0.3125, 0.7277, 0.25, 0.7277, 0.25, 0.5149, 0.25, 0.5149, 0.25, 0.7277, 0.1875, 0.7277, 0.1875, 0.5149, 0.1875, 0.5149, 0.1875, 0.7277, 0.125, 0.7277, 0.125, 0.5149, 0.125, 0.5149, 0.125, 0.7277, 0.0625, 0.7277, 0.0625, 0.5149, 0.9375, 0.5149, 0.9375, 0.7277, 0.875, 0.7277, 0.875, 0.5149, 0.9375, 0.9812, 1.0, 0.9812, 0.995, 1.0, 0.9425, 1.0, 0.875, 0.9812, 0.9375, 0.9812, 0.9325, 1.0, 0.88, 1.0, 0.8125, 0.9812, 0.875, 0.9812, 0.87, 1.0, 0.8175, 1.0, 0.75, 0.9812, 0.8125, 0.9812, 0.8075, 1.0, 0.755, 1.0, 0.6875, 0.9812, 0.75, 0.9812, 0.745, 1.0, 0.6925, 1.0, 0.625, 0.9812, 0.6875, 0.9812, 0.6825, 1.0, 0.63, 1.0, 0.5625, 0.9812, 0.625, 0.9812, 0.62, 1.0, 0.5675, 1.0, 0.5, 0.9812, 0.5625, 0.9812, 0.5575, 1.0, 0.505, 1.0, 0.4375, 0.9812, 0.5, 0.9812, 0.495, 1.0, 0.4425, 1.0, 0.375, 0.9812, 0.4375, 0.9812, 0.4325, 1.0, 0.38, 1.0, 0.3125, 0.9812, 0.375, 0.9812, 0.37, 1.0, 0.3175, 1.0, 0.25, 0.9812, 0.3125, 0.9812, 0.3075, 1.0, 0.255, 1.0, 0.1875, 0.9812, 0.25, 0.9812, 0.245, 1.0, 0.1925, 1.0, 0.125, 0.9812, 0.1875, 0.9812, 0.1825, 1.0, 0.13, 1.0, 0.0625, 0.9812, 0.125, 0.9812, 0.12, 1.0, 0.0675, 1.0, 0.0, 0.9812, 0.0625, 0.9812, 0.0575, 1.0, 0.004999, 1.0, 0.3272, 0.4363, 0.25, 0.4516, 0.1728, 0.4363, 0.1074, 0.3926, 0.06374, 0.3272, 0.0484, 0.25, 0.06374, 0.1728, 0.1074, 0.1074, 0.1728, 0.06374, 0.25, 0.0484, 0.3272, 0.06374, 0.3926, 0.1074, 0.4363, 0.1728, 0.4516, 0.25, 0.4363, 0.3272, 0.3926, 0.3926, 1.0, 0.5149, 0.9375, 0.5149, 0.9415, 0.5, 0.996, 0.5, 0.9375, 0.5149, 0.875, 0.5149, 0.879, 0.5, 0.9335, 0.5, 0.875, 0.5149, 0.8125, 0.5149, 0.8165, 0.5, 0.871, 0.5, 0.8125, 0.5149, 0.75, 0.5149, 0.754, 0.5, 0.8085, 0.5, 0.75, 0.5149, 0.6875, 0.5149, 0.6915, 0.5, 0.746, 0.5, 0.6875, 0.5149, 0.625, 0.5149, 0.629, 0.5, 0.6835, 0.5, 0.625, 0.5149, 0.5625, 0.5149, 0.5665, 0.5, 0.621, 0.5, 0.5625, 0.5149, 0.5, 0.5149, 0.504, 0.5, 0.5585, 0.5, 0.5, 0.5149, 0.4375, 0.5149, 0.4415, 0.5, 0.496, 0.5, 0.4375, 0.5149, 0.375, 0.5149, 0.379, 0.5, 0.4335, 0.5, 0.375, 0.5149, 0.3125, 0.5149, 0.3165, 0.5, 0.371, 0.5, 0.3125, 0.5149, 0.25, 0.5149, 0.254, 0.5, 0.3085, 0.5, 0.25, 0.5149, 0.1875, 0.5149, 0.1915, 0.5, 0.246, 0.5, 0.1875, 0.5149, 0.125, 0.5149, 0.129, 0.5, 0.1835, 0.5, 0.125, 0.5149, 0.0625, 0.5149, 0.06645, 0.5, 0.121, 0.5, 0.0625, 0.5149, 0.0, 0.5149, 0.003952, 0.5, 0.05855, 0.5, 1.0, 0.5149, 1.0, 0.7277, 0.9375, 0.7277, 0.9375, 0.5149])
me_cylinder_002.use_remesh_fix_poles = True
me_cylinder_002.use_remesh_preserve_attributes = False
me_cylinder_002.use_mirror_vertex_groups = False
me_cylinder_002.update()
me_cube = bpy.data.meshes.new('Cube')
me_cube.from_pydata([(0.9855, -0.1581, -0.1581), (0.9855, -0.1581, 0.1581), (0.9855, 0.1581, -0.1581), (0.9855, 0.1581, 0.1581), (0.5482, -0.1581, -0.1581), (0.5482, -0.1581, 0.1581), (0.5482, 0.1581, -0.1581), (0.5482, 0.1581, 0.1581), (0.7668, -0.2102, 0.0)], [], [(0, 2, 3, 1), (2, 6, 7, 3), (6, 4, 5, 7), (1, 8, 0), (2, 0, 4, 6), (7, 5, 1, 3), (0, 8, 4), (5, 8, 1), (4, 8, 5)])
me_cube.polygons.foreach_set('use_smooth', [True] * 9)
_uv = me_cube.uv_layers.new(name='UVMap')
_uv.uv.foreach_set('vector', [0.375, 0.0, 0.375, 0.25, 0.625, 0.25, 0.625, 0.0, 0.375, 0.25, 0.375, 0.5, 0.625, 0.5, 0.625, 0.25, 0.375, 0.5, 0.375, 0.75, 0.625, 0.75, 0.625, 0.5, 0.625, 0.0, 0.625, 0.0, 0.375, 0.0, 0.125, 0.5, 0.125, 0.75, 0.375, 0.75, 0.375, 0.5, 0.625, 0.5, 0.625, 0.75, 0.875, 0.75, 0.875, 0.5, 0.125, 0.75, 0.125, 0.75, 0.375, 0.75, 0.625, 0.75, 0.625, 0.75, 0.875, 0.75, 0.375, 0.75, 0.375, 0.75, 0.625, 0.75])
me_cube.use_remesh_fix_poles = True
me_cube.use_remesh_preserve_attributes = False
me_cube.use_mirror_vertex_groups = False
me_cube.update()
me_cylinder_003 = bpy.data.meshes.new('Cylinder.003')
me_cylinder_003.from_pydata([(0.0, 1.0, -1.0), (0.0, 1.0, 1.0), (0.3827, 0.9239, -1.0), (0.3827, 0.9239, 1.0), (0.7071, 0.7071, -1.0), (0.7071, 0.7071, 1.0), (0.9239, 0.3827, -1.0), (0.9239, 0.3827, 1.0), (1.0, -4.371e-08, -1.0), (1.0, -4.371e-08, 1.0), (0.9239, -0.3827, -1.0), (0.9239, -0.3827, 1.0), (0.7071, -0.7071, -1.0), (0.7071, -0.7071, 1.0), (0.3827, -0.9239, -1.0), (0.3827, -0.9239, 1.0), (1.51e-07, -1.0, -1.0), (1.51e-07, -1.0, 1.0), (-0.3827, -0.9239, -1.0), (-0.3827, -0.9239, 1.0), (-0.7071, -0.7071, -1.0), (-0.7071, -0.7071, 1.0), (-0.9239, -0.3827, -1.0), (-0.9239, -0.3827, 1.0), (-1.0, 1.192e-08, -1.0), (-1.0, 1.192e-08, 1.0), (-0.9239, 0.3827, -1.0), (-0.9239, 0.3827, 1.0), (-0.7071, 0.7071, -1.0), (-0.7071, 0.7071, 1.0), (-0.3827, 0.9239, -1.0), (-0.3827, 0.9239, 1.0), (3.725e-08, 3.095e-08, 1.452), (3.725e-08, 1.118e-08, -1.0)], [], [(0, 1, 3, 2), (2, 3, 5, 4), (4, 5, 7, 6), (6, 7, 9, 8), (8, 9, 11, 10), (10, 11, 13, 12), (12, 13, 15, 14), (14, 15, 17, 16), (16, 17, 19, 18), (18, 19, 21, 20), (20, 21, 23, 22), (22, 23, 25, 24), (24, 25, 27, 26), (26, 27, 29, 28), (9, 7, 32), (28, 29, 31, 30), (30, 31, 1, 0), (4, 6, 33), (19, 17, 32), (29, 27, 32), (5, 3, 32), (15, 13, 32), (25, 23, 32), (11, 9, 32), (21, 19, 32), (31, 29, 32), (7, 5, 32), (17, 15, 32), (3, 1, 32), (27, 25, 32), (13, 11, 32), (23, 21, 32), (1, 31, 32), (14, 16, 33), (0, 2, 33), (24, 26, 33), (10, 12, 33), (20, 22, 33), (30, 0, 33), (6, 8, 33), (16, 18, 33), (26, 28, 33), (2, 4, 33), (12, 14, 33), (22, 24, 33), (8, 10, 33), (18, 20, 33), (28, 30, 33)])
me_cylinder_003.polygons.foreach_set('use_smooth', [True] * 48)
_uv = me_cylinder_003.uv_layers.new(name='UVMap')
_uv.uv.foreach_set('vector', [1.0, 0.5, 1.0, 1.0, 0.9375, 1.0, 0.9375, 0.5, 0.9375, 0.5, 0.9375, 1.0, 0.875, 1.0, 0.875, 0.5, 0.875, 0.5, 0.875, 1.0, 0.8125, 1.0, 0.8125, 0.5, 0.8125, 0.5, 0.8125, 1.0, 0.75, 1.0, 0.75, 0.5, 0.75, 0.5, 0.75, 1.0, 0.6875, 1.0, 0.6875, 0.5, 0.6875, 0.5, 0.6875, 1.0, 0.625, 1.0, 0.625, 0.5, 0.625, 0.5, 0.625, 1.0, 0.5625, 1.0, 0.5625, 0.5, 0.5625, 0.5, 0.5625, 1.0, 0.5, 1.0, 0.5, 0.5, 0.5, 0.5, 0.5, 1.0, 0.4375, 1.0, 0.4375, 0.5, 0.4375, 0.5, 0.4375, 1.0, 0.375, 1.0, 0.375, 0.5, 0.375, 0.5, 0.375, 1.0, 0.3125, 1.0, 0.3125, 0.5, 0.3125, 0.5, 0.3125, 1.0, 0.25, 1.0, 0.25, 0.5, 0.25, 0.5, 0.25, 1.0, 0.1875, 1.0, 0.1875, 0.5, 0.1875, 0.5, 0.1875, 1.0, 0.125, 1.0, 0.125, 0.5, 0.75, 1.0, 0.8125, 1.0, 0.75, 1.0, 0.125, 0.5, 0.125, 1.0, 0.0625, 1.0, 0.0625, 0.5, 0.0625, 0.5, 0.0625, 1.0, 0.0, 1.0, 0.0, 0.5, 0.875, 0.5, 0.8125, 0.5, 0.875, 0.5, 0.4375, 1.0, 0.5, 1.0, 0.4375, 1.0, 0.125, 1.0, 0.1875, 1.0, 0.125, 1.0, 0.875, 1.0, 0.9375, 1.0, 0.875, 1.0, 0.5625, 1.0, 0.625, 1.0, 0.5625, 1.0, 0.25, 1.0, 0.3125, 1.0, 0.25, 1.0, 0.6875, 1.0, 0.75, 1.0, 0.6875, 1.0, 0.375, 1.0, 0.4375, 1.0, 0.375, 1.0, 0.0625, 1.0, 0.125, 1.0, 0.0625, 1.0, 0.8125, 1.0, 0.875, 1.0, 0.8125, 1.0, 0.5, 1.0, 0.5625, 1.0, 0.5, 1.0, 0.9375, 1.0, 1.0, 1.0, 0.9375, 1.0, 0.1875, 1.0, 0.25, 1.0, 0.1875, 1.0, 0.625, 1.0, 0.6875, 1.0, 0.625, 1.0, 0.3125, 1.0, 0.375, 1.0, 0.3125, 1.0, 0.0, 1.0, 0.0625, 1.0, 0.0, 1.0, 0.5625, 0.5, 0.5, 0.5, 0.5625, 0.5, 1.0, 0.5, 0.9375, 0.5, 1.0, 0.5, 0.25, 0.5, 0.1875, 0.5, 0.25, 0.5, 0.6875, 0.5, 0.625, 0.5, 0.6875, 0.5, 0.375, 0.5, 0.3125, 0.5, 0.375, 0.5, 0.0625, 0.5, 0.0, 0.5, 0.0625, 0.5, 0.8125, 0.5, 0.75, 0.5, 0.8125, 0.5, 0.5, 0.5, 0.4375, 0.5, 0.5, 0.5, 0.1875, 0.5, 0.125, 0.5, 0.1875, 0.5, 0.9375, 0.5, 0.875, 0.5, 0.9375, 0.5, 0.625, 0.5, 0.5625, 0.5, 0.625, 0.5, 0.3125, 0.5, 0.25, 0.5, 0.3125, 0.5, 0.75, 0.5, 0.6875, 0.5, 0.75, 0.5, 0.4375, 0.5, 0.375, 0.5, 0.4375, 0.5, 0.125, 0.5, 0.0625, 0.5, 0.125, 0.5])
me_cylinder_003.use_remesh_fix_poles = True
me_cylinder_003.use_remesh_preserve_attributes = False
me_cylinder_003.use_mirror_vertex_groups = False
me_cylinder_003.update()
me_cube_001 = bpy.data.meshes.new('Cube.001')
me_cube_001.from_pydata([(-0.2186, -0.1581, -0.1581), (-0.2186, -0.1581, 0.1581), (-0.2186, 0.1581, -0.1581), (-0.2186, 0.1581, 0.1581), (0.2186, -0.1581, -0.1581), (0.2186, -0.1581, 0.1581), (0.2186, 0.1581, -0.1581), (0.2186, 0.1581, 0.1581), (0.0, -0.2102, 0.0)], [], [(0, 1, 3, 2), (2, 3, 7, 6), (6, 7, 5, 4), (1, 0, 8), (2, 6, 4, 0), (7, 3, 1, 5), (0, 4, 8), (5, 1, 8), (4, 5, 8)])
me_cube_001.polygons.foreach_set('use_smooth', [True] * 9)
_uv = me_cube_001.uv_layers.new(name='UVMap')
_uv.uv.foreach_set('vector', [0.375, 0.0, 0.625, 0.0, 0.625, 0.25, 0.375, 0.25, 0.375, 0.25, 0.625, 0.25, 0.625, 0.5, 0.375, 0.5, 0.375, 0.5, 0.625, 0.5, 0.625, 0.75, 0.375, 0.75, 0.625, 0.0, 0.375, 0.0, 0.625, 0.0, 0.125, 0.5, 0.375, 0.5, 0.375, 0.75, 0.125, 0.75, 0.625, 0.5, 0.875, 0.5, 0.875, 0.75, 0.625, 0.75, 0.125, 0.75, 0.375, 0.75, 0.125, 0.75, 0.625, 0.75, 0.875, 0.75, 0.625, 0.75, 0.375, 0.75, 0.625, 0.75, 0.375, 0.75])
me_cube_001.use_remesh_fix_poles = True
me_cube_001.use_remesh_preserve_attributes = False
me_cube_001.use_mirror_vertex_groups = False
me_cube_001.update()

# ---- objects
ob_jukebox = bpy.data.objects.new('jukebox', me_cylinder)
ob_light = bpy.data.objects.new('light', me_cylinder_001)
ob_legs = bpy.data.objects.new('legs', me_cylinder_002)
ob_next = bpy.data.objects.new('next', me_cube)
ob_power = bpy.data.objects.new('power', me_cylinder_003)
ob_previous = bpy.data.objects.new('previous', me_cube_001)

# ---- transforms, parenting, visibility, modifiers, constraints
ob_jukebox.location = (0.0, 0.0, 0.0)
ob_jukebox.lineart.crease_threshold = 0.0
_m = ob_jukebox.modifiers.new('Auto Smooth', 'NODES')
_m.node_group = ng_auto_smooth
_gi = [s.identifier for s in ng_auto_smooth.interface.items_tree if s.item_type == 'SOCKET' and s.in_out == 'INPUT']
_m[_gi[1]] = 0.5236  # Angle
ob_light.location = (0.0, 0.0, 0.0)
ob_light.lineart.crease_threshold = 0.0
_m = ob_light.modifiers.new('Skin', 'SKIN')
_m.use_smooth_shade = True
_m = ob_light.modifiers.new('Subdivision', 'SUBSURF')
_m.uv_smooth = 'PRESERVE_CORNERS'
_m.show_only_control_edges = False
ob_legs.location = (0.0, -1.0, 0.0)
ob_legs.lineart.crease_threshold = 0.0
_m = ob_legs.modifiers.new('Mirror', 'MIRROR')
_m = ob_legs.modifiers.new('Auto Smooth', 'NODES')
_m.node_group = ng_auto_smooth
_gi = [s.identifier for s in ng_auto_smooth.interface.items_tree if s.item_type == 'SOCKET' and s.in_out == 'INPUT']
_m[_gi[1]] = 0.5236  # Angle
ob_next.location = (-0.3834, -0.947, 1.287)
ob_next.lineart.crease_threshold = 0.0
_m = ob_next.modifiers.new('Bevel', 'BEVEL')
_m.width = 0.012
_m.width_pct = 0.012
_m = ob_next.modifiers.new('Auto Smooth', 'NODES')
_m.node_group = ng_auto_smooth
_gi = [s.identifier for s in ng_auto_smooth.interface.items_tree if s.item_type == 'SOCKET' and s.in_out == 'INPUT']
_m[_gi[1]] = 0.5236  # Angle
ob_power.location = (0.0, -0.9489, 0.9695)
ob_power.rotation_euler = (1.571, -0.0, 0.0)
ob_power.scale = (0.1502, 0.1502, 0.1502)
ob_power.lineart.crease_threshold = 0.0
_m = ob_power.modifiers.new('Bevel', 'BEVEL')
_m = ob_power.modifiers.new('Auto Smooth', 'NODES')
_m.node_group = ng_auto_smooth
_gi = [s.identifier for s in ng_auto_smooth.interface.items_tree if s.item_type == 'SOCKET' and s.in_out == 'INPUT']
_m[_gi[1]] = 0.5236  # Angle
ob_previous.location = (-0.3834, -0.947, 1.287)
ob_previous.lineart.crease_threshold = 0.0
_m = ob_previous.modifiers.new('Bevel', 'BEVEL')
_m.width = 0.012
_m.width_pct = 0.012
_m = ob_previous.modifiers.new('Auto Smooth', 'NODES')
_m.node_group = ng_auto_smooth
_gi = [s.identifier for s in ng_auto_smooth.interface.items_tree if s.item_type == 'SOCKET' and s.in_out == 'INPUT']
_m[_gi[1]] = 0.5236  # Angle

# ---- collection membership
col_collection.objects.link(ob_jukebox)
col_collection.objects.link(ob_light)
col_collection.objects.link(ob_legs)
col_collection.objects.link(ob_next)
col_collection.objects.link(ob_power)
col_collection.objects.link(ob_previous)

# ---- scene / render settings (as saved in the file)
scene.frame_start = 1; scene.frame_end = 250; scene.frame_set(1)
scene.render.engine = 'BLENDER_EEVEE_NEXT'
scene.cycles.use_denoising = False
scene.cycles.samples = 128
scene.cycles.sampling_pattern = 'TABULATED_SOBOL'
scene.cycles.use_adaptive_sampling = False
scene.cycles.use_light_tree = False
scene.view_settings.view_transform = 'Filmic'
bpy.context.view_layer.update()

# ---- added for rendering (the .blend has no active camera and no usable light): camera, sun
cam_auto = bpy.data.cameras.new('AutoCamera')
cam_auto.lens = 50.0
cam_auto.sensor_width = 36.0
cam_auto.clip_end = 1000.0
ob_auto_camera = bpy.data.objects.new('AutoCamera', cam_auto)
scene.collection.objects.link(ob_auto_camera)
ob_auto_camera.location = (3.76407, -5.07688, 4.55132)
ob_auto_camera.rotation_euler = (1.09748, -7.21219e-08, 0.694738)
scene.camera = ob_auto_camera
light_auto_sun = bpy.data.lights.new('AutoSun', 'SUN')
light_auto_sun.energy = 3.0
light_auto_sun.angle = 0.0523599
ob_auto_sun = bpy.data.objects.new('AutoSun', light_auto_sun)
scene.collection.objects.link(ob_auto_sun)
ob_auto_sun.rotation_euler = (0.872665, 0.174533, 0.523599)
bpy.context.view_layer.update()
